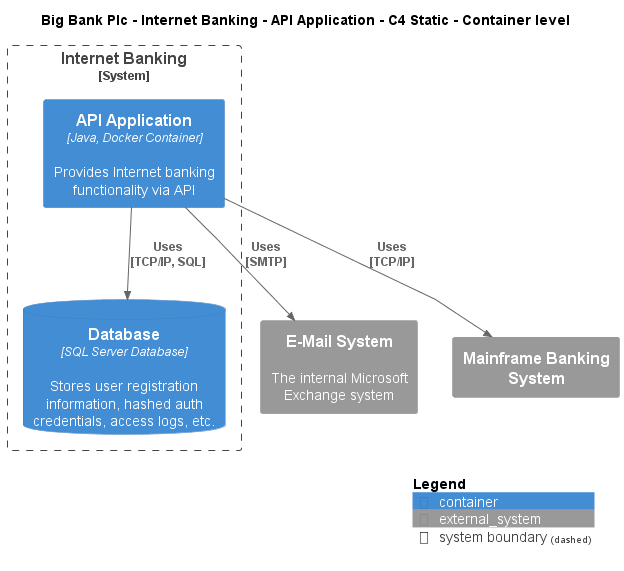

The diagram above was rendered by PlantUML. Its source (embedded in the PNG):
@startuml
!include ..\..\..\..\..\.c4s\C4_Container.puml

AddElementTag("c4interflow:lifecycle:new", $bgColor=green, $fontColor=#ffffff, $borderColor=green, $shadowing="False")
AddElementTag("c4interflow:lifecycle:changed", $bgColor=orange, $fontColor=#ffffff, $borderColor=orange, $shadowing="False")
AddElementTag("c4interflow:lifecycle:removed", $bgColor=red, $fontColor=#ffffff, $borderColor=red, $shadowing="False")

AddRelTag("c4interflow:lifecycle:new", $textColor=green, $lineColor=green)
AddRelTag("c4interflow:lifecycle:changed", $textColor=orange, $lineColor=orange)
AddRelTag("c4interflow:lifecycle:removed", $textColor=red, $lineColor=red)

SHOW_PERSON_PORTRAIT()
LAYOUT_TOP_DOWN()

skinparam linetype polyline

title Big Bank Plc - Internet Banking - API Application - C4 Static - Container level


System_Boundary(BigBankPlc.SoftwareSystems.InternetBanking, "Internet Banking") {
    Container(BigBankPlc.SoftwareSystems.InternetBanking.Containers.APIApplication, "API Application", "Java, Docker Container", "Provides Internet banking functionality via API")
    ContainerDb(BigBankPlc.SoftwareSystems.InternetBanking.Containers.Database, "Database", "SQL Server Database", "Stores user registration information, hashed auth credentials, access logs, etc.")
}
System_Ext(BigBankPlc.SoftwareSystems.EMailSystem, "E-Mail System", "The internal Microsoft Exchange system")
System_Ext(BigBankPlc.SoftwareSystems.MainframeBankingSystem, "Mainframe Banking System", "")

Rel(BigBankPlc.SoftwareSystems.InternetBanking.Containers.APIApplication, BigBankPlc.SoftwareSystems.InternetBanking.Containers.Database, "Uses\n[TCP/IP, SQL]", $tags='protocol:tcp/ip, sql')
Rel(BigBankPlc.SoftwareSystems.InternetBanking.Containers.APIApplication, BigBankPlc.SoftwareSystems.EMailSystem, "Uses\n[SMTP]", $tags='protocol:smtp')
Rel(BigBankPlc.SoftwareSystems.InternetBanking.Containers.APIApplication, BigBankPlc.SoftwareSystems.MainframeBankingSystem, "Uses\n[TCP/IP]", $tags='protocol:tcp/ip')


SHOW_LEGEND()
@enduml